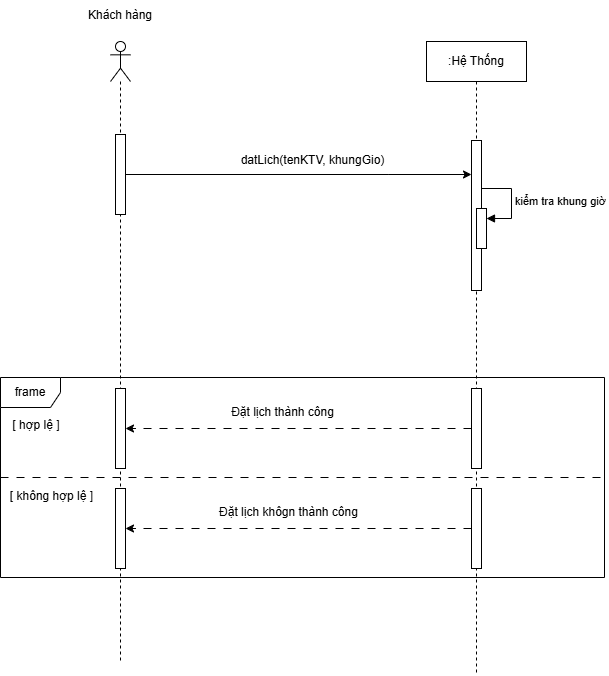

The diagram above was exported from draw.io. Its source (the exported page's mxGraphModel, read from the mxfile embedded in the PNG):
<mxGraphModel dx="1287" dy="775" grid="1" gridSize="10" guides="1" tooltips="1" connect="1" arrows="1" fold="1" page="1" pageScale="1" pageWidth="827" pageHeight="1169" math="0" shadow="0">
  <root>
    <mxCell id="0" />
    <mxCell id="1" parent="0" />
    <mxCell id="JDERybr5G0kli6MQTJ5Z-1" parent="1" style="shape=umlLifeline;perimeter=lifelinePerimeter;whiteSpace=wrap;html=1;container=1;dropTarget=0;collapsible=0;recursiveResize=0;outlineConnect=0;portConstraint=eastwest;newEdgeStyle={&quot;curved&quot;:0,&quot;rounded&quot;:0};participant=umlActor;" value="" vertex="1">
      <mxGeometry height="619" width="20" x="390" y="261" as="geometry" />
    </mxCell>
    <mxCell id="JDERybr5G0kli6MQTJ5Z-2" parent="JDERybr5G0kli6MQTJ5Z-1" style="html=1;points=[[0,0,0,0,5],[0,1,0,0,-5],[1,0,0,0,5],[1,1,0,0,-5]];perimeter=orthogonalPerimeter;outlineConnect=0;targetShapes=umlLifeline;portConstraint=eastwest;newEdgeStyle={&quot;curved&quot;:0,&quot;rounded&quot;:0};" value="" vertex="1">
      <mxGeometry height="80" width="10" x="5" y="93" as="geometry" />
    </mxCell>
    <mxCell id="JDERybr5G0kli6MQTJ5Z-3" parent="1" style="shape=umlLifeline;perimeter=lifelinePerimeter;whiteSpace=wrap;html=1;container=1;dropTarget=0;collapsible=0;recursiveResize=0;outlineConnect=0;portConstraint=eastwest;newEdgeStyle={&quot;curved&quot;:0,&quot;rounded&quot;:0};" value=":Hệ Thống" vertex="1">
      <mxGeometry height="634" width="100" x="706" y="261" as="geometry" />
    </mxCell>
    <mxCell id="JDERybr5G0kli6MQTJ5Z-4" parent="JDERybr5G0kli6MQTJ5Z-3" style="html=1;points=[[0,0,0,0,5],[0,1,0,0,-5],[1,0,0,0,5],[1,1,0,0,-5]];perimeter=orthogonalPerimeter;outlineConnect=0;targetShapes=umlLifeline;portConstraint=eastwest;newEdgeStyle={&quot;curved&quot;:0,&quot;rounded&quot;:0};" value="" vertex="1">
      <mxGeometry height="150" width="10" x="45" y="99" as="geometry" />
    </mxCell>
    <mxCell id="JDERybr5G0kli6MQTJ5Z-5" parent="JDERybr5G0kli6MQTJ5Z-3" style="html=1;points=[[0,0,0,0,5],[0,1,0,0,-5],[1,0,0,0,5],[1,1,0,0,-5]];perimeter=orthogonalPerimeter;outlineConnect=0;targetShapes=umlLifeline;portConstraint=eastwest;newEdgeStyle={&quot;curved&quot;:0,&quot;rounded&quot;:0};" value="" vertex="1">
      <mxGeometry height="40" width="10" x="50" y="167" as="geometry" />
    </mxCell>
    <mxCell id="JDERybr5G0kli6MQTJ5Z-6" edge="1" parent="JDERybr5G0kli6MQTJ5Z-3" style="html=1;align=left;spacingLeft=2;endArrow=block;rounded=0;edgeStyle=orthogonalEdgeStyle;curved=0;rounded=0;" target="JDERybr5G0kli6MQTJ5Z-5" value="kiểm tra khung giờ">
      <mxGeometry relative="1" as="geometry">
        <Array as="points">
          <mxPoint x="85" y="177" />
        </Array>
        <mxPoint x="55" y="147" as="sourcePoint" />
      </mxGeometry>
    </mxCell>
    <mxCell id="JDERybr5G0kli6MQTJ5Z-7" edge="1" parent="JDERybr5G0kli6MQTJ5Z-3" source="JDERybr5G0kli6MQTJ5Z-8" style="edgeStyle=orthogonalEdgeStyle;rounded=0;orthogonalLoop=1;jettySize=auto;html=1;curved=0;dashed=1;dashPattern=8 8;" target="JDERybr5G0kli6MQTJ5Z-9">
      <mxGeometry relative="1" as="geometry" />
    </mxCell>
    <mxCell id="JDERybr5G0kli6MQTJ5Z-8" parent="JDERybr5G0kli6MQTJ5Z-3" style="html=1;points=[[0,0,0,0,5],[0,1,0,0,-5],[1,0,0,0,5],[1,1,0,0,-5]];perimeter=orthogonalPerimeter;outlineConnect=0;targetShapes=umlLifeline;portConstraint=eastwest;newEdgeStyle={&quot;curved&quot;:0,&quot;rounded&quot;:0};" value="" vertex="1">
      <mxGeometry height="80" width="10" x="45" y="447" as="geometry" />
    </mxCell>
    <mxCell id="JDERybr5G0kli6MQTJ5Z-9" parent="JDERybr5G0kli6MQTJ5Z-3" style="html=1;points=[[0,0,0,0,5],[0,1,0,0,-5],[1,0,0,0,5],[1,1,0,0,-5]];perimeter=orthogonalPerimeter;outlineConnect=0;targetShapes=umlLifeline;portConstraint=eastwest;newEdgeStyle={&quot;curved&quot;:0,&quot;rounded&quot;:0};" value="" vertex="1">
      <mxGeometry height="80" width="10" x="-311" y="447" as="geometry" />
    </mxCell>
    <mxCell id="JDERybr5G0kli6MQTJ5Z-10" parent="JDERybr5G0kli6MQTJ5Z-3" style="text;html=1;whiteSpace=wrap;strokeColor=none;fillColor=none;align=center;verticalAlign=middle;rounded=0;" value="Đặt lịch khôgn thành công" vertex="1">
      <mxGeometry height="30" width="177" x="-226" y="456" as="geometry" />
    </mxCell>
    <mxCell id="JDERybr5G0kli6MQTJ5Z-11" parent="1" style="text;html=1;whiteSpace=wrap;strokeColor=none;fillColor=none;align=center;verticalAlign=middle;rounded=0;" value="Khách hàng" vertex="1">
      <mxGeometry height="30" width="82" x="359" y="220" as="geometry" />
    </mxCell>
    <mxCell id="JDERybr5G0kli6MQTJ5Z-12" edge="1" parent="1" source="JDERybr5G0kli6MQTJ5Z-2" style="edgeStyle=orthogonalEdgeStyle;rounded=0;orthogonalLoop=1;jettySize=auto;html=1;curved=0;" target="JDERybr5G0kli6MQTJ5Z-4">
      <mxGeometry relative="1" as="geometry">
        <Array as="points">
          <mxPoint x="668.3599999999999" y="394" />
          <mxPoint x="668.3599999999999" y="394" />
        </Array>
      </mxGeometry>
    </mxCell>
    <mxCell id="JDERybr5G0kli6MQTJ5Z-13" parent="1" style="text;html=1;whiteSpace=wrap;strokeColor=none;fillColor=none;align=center;verticalAlign=middle;rounded=0;" value="datLich(tenKTV, khungGio)" vertex="1">
      <mxGeometry height="30" width="149" x="518" y="365" as="geometry" />
    </mxCell>
    <mxCell id="JDERybr5G0kli6MQTJ5Z-14" parent="1" style="shape=umlFrame;whiteSpace=wrap;html=1;pointerEvents=0;" value="frame" vertex="1">
      <mxGeometry height="200" width="604" x="280" y="597" as="geometry" />
    </mxCell>
    <mxCell id="JDERybr5G0kli6MQTJ5Z-15" parent="1" style="line;strokeWidth=1;fillColor=none;align=left;verticalAlign=middle;spacingTop=-1;spacingLeft=3;spacingRight=3;rotatable=0;labelPosition=right;points=[];portConstraint=eastwest;strokeColor=inherit;dashed=1;dashPattern=8 8;" value="" vertex="1">
      <mxGeometry height="8" width="607" x="280" y="693" as="geometry" />
    </mxCell>
    <mxCell id="JDERybr5G0kli6MQTJ5Z-16" parent="1" style="text;html=1;whiteSpace=wrap;strokeColor=none;fillColor=none;align=center;verticalAlign=middle;rounded=0;" value="[ hợp lệ ]" vertex="1">
      <mxGeometry height="30" width="60" x="286" y="630" as="geometry" />
    </mxCell>
    <mxCell id="JDERybr5G0kli6MQTJ5Z-17" parent="1" style="text;html=1;whiteSpace=wrap;strokeColor=none;fillColor=none;align=center;verticalAlign=middle;rounded=0;" value="[ không hợp lệ ]" vertex="1">
      <mxGeometry height="30" width="91" x="286" y="701" as="geometry" />
    </mxCell>
    <mxCell id="JDERybr5G0kli6MQTJ5Z-18" edge="1" parent="1" source="JDERybr5G0kli6MQTJ5Z-19" style="edgeStyle=orthogonalEdgeStyle;rounded=0;orthogonalLoop=1;jettySize=auto;html=1;curved=0;dashed=1;dashPattern=8 8;" target="JDERybr5G0kli6MQTJ5Z-20">
      <mxGeometry relative="1" as="geometry" />
    </mxCell>
    <mxCell id="JDERybr5G0kli6MQTJ5Z-19" parent="1" style="html=1;points=[[0,0,0,0,5],[0,1,0,0,-5],[1,0,0,0,5],[1,1,0,0,-5]];perimeter=orthogonalPerimeter;outlineConnect=0;targetShapes=umlLifeline;portConstraint=eastwest;newEdgeStyle={&quot;curved&quot;:0,&quot;rounded&quot;:0};" value="" vertex="1">
      <mxGeometry height="80" width="10" x="751" y="608" as="geometry" />
    </mxCell>
    <mxCell id="JDERybr5G0kli6MQTJ5Z-20" parent="1" style="html=1;points=[[0,0,0,0,5],[0,1,0,0,-5],[1,0,0,0,5],[1,1,0,0,-5]];perimeter=orthogonalPerimeter;outlineConnect=0;targetShapes=umlLifeline;portConstraint=eastwest;newEdgeStyle={&quot;curved&quot;:0,&quot;rounded&quot;:0};" value="" vertex="1">
      <mxGeometry height="80" width="10" x="395" y="608" as="geometry" />
    </mxCell>
    <mxCell id="JDERybr5G0kli6MQTJ5Z-21" parent="1" style="text;html=1;whiteSpace=wrap;strokeColor=none;fillColor=none;align=center;verticalAlign=middle;rounded=0;" value="Đặt lịch thành công" vertex="1">
      <mxGeometry height="30" width="127" x="499" y="617" as="geometry" />
    </mxCell>
  </root>
</mxGraphModel>